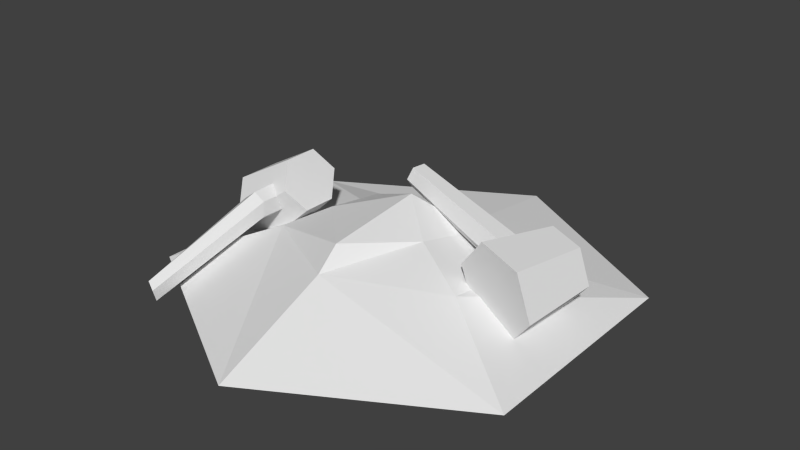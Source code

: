 # Source: DoubleTower_-_rubble.blend  (saved by Blender 2.78.0; exported with 4.5.12 LTS)
import bpy
from mathutils import Matrix  # noqa: F401  (used for matrix-valued properties, if any)

bpy.ops.wm.read_factory_settings(use_empty=True)
scene = bpy.context.scene
scene.name = 'Scene'

# ---- collections
col_collection_1 = bpy.data.collections.new('Collection 1'); scene.collection.children.link(col_collection_1)

# ---- world
world_world = bpy.data.worlds.new('World'); scene.world = world_world
world_world.color = (0.05088, 0.05088, 0.05088)
world_world.use_sun_shadow = False
world_world.sun_shadow_jitter_overblur = 0.0
world_world.cycles.sampling_method = 'NONE'
world_world.cycles.sample_map_resolution = 256

# ---- meshes
me_cylinder_003 = bpy.data.meshes.new('Cylinder.003')
me_cylinder_003.from_pydata([(-0.02732, 0.1777, -0.1451), (0.07493, 0.1338, 0.112), (0.08815, 0.08765, -0.2171), (0.1623, 0.06572, 0.05755), (0.08815, -0.09235, -0.2171), (0.1623, -0.07042, 0.05755), (-0.02732, -0.1823, -0.1451), (0.07493, -0.1385, 0.112), (-0.1428, -0.09235, -0.07317), (-0.0124, -0.07042, 0.1664), (-0.1428, 0.08765, -0.07317), (-0.0124, 0.06572, 0.1664), (0.0587, -0.005369, 0.07117), (0.09363, -0.6977, -0.1391), (0.09242, -0.005369, 0.01014), (0.1112, -0.6888, -0.1673), (0.06691, -0.005369, -0.054), (0.1002, -0.6709, -0.1949), (0.007683, -0.005369, -0.05711), (0.07167, -0.6619, -0.1943), (-0.02603, -0.005369, 0.003921), (0.05411, -0.6709, -0.1662), (-0.0005259, -0.005369, 0.06806), (0.06508, -0.6888, -0.1386), (0.1224, -0.6923, -0.1675), (0.09792, -0.7047, -0.1283), (0.1071, -0.6674, -0.2059), (0.06738, -0.6549, -0.2051), (0.04294, -0.6674, -0.1659), (0.05821, -0.6923, -0.1275), (0.06545, -0.2469, 0.008724), (0.04708, -0.2469, 0.04197), (0.05156, -0.2469, -0.02621), (0.0193, -0.2469, -0.02791), (0.0009338, -0.2469, 0.005337), (0.01483, -0.2469, 0.04027), (0.0563, -0.2102, 0.06514), (0.08685, -0.2102, 0.009847), (0.06374, -0.2102, -0.04826), (0.01008, -0.2102, -0.05108), (-0.02046, -0.2102, 0.004214), (0.002646, -0.2102, 0.06232)], [], [(0, 1, 3, 2), (2, 3, 5, 4), (4, 5, 7, 6), (6, 7, 9, 8), (3, 1, 11, 9, 7, 5), (8, 9, 11, 10), (10, 11, 1, 0), (36, 25, 24, 37), (37, 24, 26, 38), (38, 26, 27, 39), (39, 27, 28, 40), (13, 23, 35, 31), (40, 28, 29, 41), (41, 29, 25, 36), (13, 15, 24, 25), (15, 17, 26, 24), (17, 19, 27, 26), (19, 21, 28, 27), (21, 23, 29, 28), (23, 13, 25, 29), (30, 31, 35, 34, 33, 32), (21, 19, 33, 34), (17, 15, 30, 32), (23, 21, 34, 35), (19, 17, 32, 33), (15, 13, 31, 30), (0, 2, 4, 6, 8, 10), (22, 41, 36, 12), (20, 40, 41, 22), (18, 39, 40, 20), (16, 38, 39, 18), (14, 37, 38, 16), (12, 36, 37, 14)])
_uv = me_cylinder_003.uv_layers.new(name='UVMap')
_uv.uv.foreach_set('vector', [0.2449, 0.1394, 0.2432, 0.1374, 0.2432, 0.1248, 0.2449, 0.1228, 0.2449, 0.1228, 0.2432, 0.1248, 0.2431, 0.1186, 0.2448, 0.1146, 0.2431, 0.1477, 0.2448, 0.1511, 0.2448, 0.162, 0.2431, 0.162, 0.2431, 0.162, 0.2448, 0.162, 0.2448, 0.1728, 0.2431, 0.1763, 0.2472, 0.1396, 0.2465, 0.1333, 0.2465, 0.1208, 0.2472, 0.1146, 0.2479, 0.1208, 0.2479, 0.1333, 0.2465, 0.1664, 0.2467, 0.1396, 0.2475, 0.1396, 0.2476, 0.1664, 0.2448, 0.1477, 0.2431, 0.1436, 0.2432, 0.1374, 0.2449, 0.1394, 0.2502, 0.4389, 0.2502, 0.4699, 0.2499, 0.4699, 0.2498, 0.4389, 0.2497, 0.4389, 0.2497, 0.4699, 0.2495, 0.4699, 0.2495, 0.4389, 0.2495, 0.4389, 0.2495, 0.4699, 0.2492, 0.4699, 0.2492, 0.4389, 0.2492, 0.4389, 0.2492, 0.4699, 0.2491, 0.4699, 0.249, 0.4389, 0.2479, 0.9187, 0.248, 0.9187, 0.248, 0.9305, 0.2479, 0.9305, 0.2523, 0.4389, 0.2523, 0.4699, 0.252, 0.4699, 0.252, 0.4389, 0.2505, 0.4389, 0.2504, 0.4699, 0.2502, 0.4699, 0.2502, 0.4389, 0.2513, 0.4772, 0.2515, 0.4756, 0.2515, 0.4762, 0.2513, 0.4785, 0.2515, 0.4756, 0.2515, 0.4723, 0.2515, 0.4716, 0.2515, 0.4762, 0.2515, 0.4723, 0.2513, 0.4706, 0.2513, 0.4693, 0.2515, 0.4716, 0.2513, 0.4706, 0.2511, 0.4723, 0.251, 0.4716, 0.2513, 0.4693, 0.2511, 0.4723, 0.2511, 0.4756, 0.251, 0.4762, 0.251, 0.4716, 0.2511, 0.4756, 0.2513, 0.4772, 0.2513, 0.4785, 0.251, 0.4762, 0.2456, 0.9341, 0.2456, 0.9389, 0.2453, 0.9413, 0.245, 0.9389, 0.245, 0.9341, 0.2453, 0.9317, 0.2479, 0.9068, 0.2479, 0.9068, 0.2479, 0.9187, 0.2479, 0.9187, 0.2478, 0.925, 0.2477, 0.925, 0.2477, 0.9131, 0.2478, 0.9131, 0.2475, 0.92, 0.2475, 0.9202, 0.2475, 0.9266, 0.2474, 0.9262, 0.2479, 0.9068, 0.248, 0.9068, 0.248, 0.9187, 0.2479, 0.9187, 0.2479, 0.9187, 0.2479, 0.9187, 0.2479, 0.9305, 0.2479, 0.9305, 0.2429, 0.1459, 0.2419, 0.1482, 0.2399, 0.1482, 0.239, 0.1459, 0.2399, 0.1436, 0.2419, 0.1436, 0.2505, 0.4079, 0.2505, 0.4389, 0.2502, 0.4389, 0.2502, 0.4079, 0.2524, 0.4079, 0.2523, 0.4389, 0.252, 0.4389, 0.2519, 0.4079, 0.2491, 0.4079, 0.2492, 0.4389, 0.249, 0.4389, 0.2489, 0.4079, 0.2496, 0.4079, 0.2495, 0.4389, 0.2492, 0.4389, 0.2491, 0.4079, 0.2498, 0.4079, 0.2497, 0.4389, 0.2495, 0.4389, 0.2496, 0.4079, 0.2502, 0.4079, 0.2502, 0.4389, 0.2498, 0.4389, 0.2498, 0.4079])
me_cylinder_003.use_remesh_preserve_volume = False
me_cylinder_003.use_remesh_preserve_attributes = False
me_cylinder_003.use_mirror_vertex_groups = False
me_cylinder_003.update()
me_cylinder_001 = bpy.data.meshes.new('Cylinder.001')
me_cylinder_001.from_pydata([(-1.664e-15, 0.1777, -0.1638), (-8.716e-10, 0.1338, 0.1266), (0.1559, 0.08765, -0.1638), (0.1179, 0.06572, 0.1266), (0.1559, -0.09235, -0.1638), (0.1179, -0.07042, 0.1266), (-1.574e-08, -0.1823, -0.1638), (-1.277e-08, -0.1385, 0.1266), (-0.1559, -0.09235, -0.1638), (-0.1179, -0.07042, 0.1266), (-0.1559, 0.08765, -0.1638), (-0.1179, 0.06572, 0.1266), (-4.294e-09, -0.005369, 0.08052), (-1.77e-08, -0.6798, 0.04402), (0.06273, -0.005369, 0.0443), (0.03113, -0.6798, 0.02605), (0.06273, -0.005369, -0.02814), (0.03113, -0.6798, -0.00989), (-1.063e-08, -0.005369, -0.06436), (-2.183e-08, -0.6798, -0.02786), (-0.06273, -0.005369, -0.02814), (-0.03113, -0.6798, -0.00989), (-0.06273, -0.005369, 0.0443), (-0.03113, -0.6798, 0.02605), (0.0433, -0.6798, 0.03308), (-1.359e-08, -0.6798, 0.05808), (0.0433, -0.6798, -0.01692), (-1.796e-08, -0.6798, -0.04192), (-0.0433, -0.6798, -0.01692), (-0.0433, -0.6798, 0.03308), (0.0451, -0.2469, 0.03412), (-1.025e-08, -0.2469, 0.06016), (0.0451, -0.2469, -0.01795), (-1.623e-08, -0.2469, -0.04399), (-0.0451, -0.2469, -0.01795), (-0.0451, -0.2469, 0.03412)], [], [(0, 1, 3, 2), (2, 3, 5, 4), (4, 5, 7, 6), (6, 7, 9, 8), (3, 1, 11, 9, 7, 5), (8, 9, 11, 10), (10, 11, 1, 0), (12, 25, 24, 14), (14, 24, 26, 16), (16, 26, 27, 18), (18, 27, 28, 20), (13, 23, 35, 31), (20, 28, 29, 22), (22, 29, 25, 12), (13, 15, 24, 25), (15, 17, 26, 24), (17, 19, 27, 26), (19, 21, 28, 27), (21, 23, 29, 28), (23, 13, 25, 29), (30, 31, 35, 34, 33, 32), (21, 19, 33, 34), (17, 15, 30, 32), (23, 21, 34, 35), (19, 17, 32, 33), (15, 13, 31, 30), (0, 2, 4, 6, 8, 10)])
_uv = me_cylinder_001.uv_layers.new(name='UVMap')
_uv.uv.foreach_set('vector', [0.2449, 0.1394, 0.2432, 0.1374, 0.2432, 0.1248, 0.2449, 0.1228, 0.2449, 0.1228, 0.2432, 0.1248, 0.2431, 0.1186, 0.2448, 0.1146, 0.2431, 0.1477, 0.2448, 0.1511, 0.2448, 0.162, 0.2431, 0.162, 0.2431, 0.162, 0.2448, 0.162, 0.2448, 0.1728, 0.2431, 0.1763, 0.2472, 0.1396, 0.2465, 0.1333, 0.2465, 0.1208, 0.2472, 0.1146, 0.2479, 0.1208, 0.2479, 0.1333, 0.2465, 0.1664, 0.2467, 0.1396, 0.2475, 0.1396, 0.2476, 0.1664, 0.2448, 0.1477, 0.2431, 0.1436, 0.2432, 0.1374, 0.2449, 0.1394, 0.2502, 0.4079, 0.2502, 0.4699, 0.2499, 0.4699, 0.2498, 0.4079, 0.2498, 0.4079, 0.2497, 0.4699, 0.2495, 0.4699, 0.2496, 0.4079, 0.2496, 0.4079, 0.2495, 0.4699, 0.2492, 0.4699, 0.2491, 0.4079, 0.2491, 0.4079, 0.2492, 0.4699, 0.2491, 0.4699, 0.2489, 0.4079, 0.2479, 0.9187, 0.248, 0.9187, 0.248, 0.9305, 0.2479, 0.9305, 0.2524, 0.4079, 0.2523, 0.4699, 0.252, 0.4699, 0.2519, 0.4079, 0.2505, 0.4079, 0.2504, 0.4699, 0.2502, 0.4699, 0.2502, 0.4079, 0.2513, 0.4772, 0.2515, 0.4756, 0.2515, 0.4762, 0.2513, 0.4785, 0.2515, 0.4756, 0.2515, 0.4723, 0.2515, 0.4716, 0.2515, 0.4762, 0.2515, 0.4723, 0.2513, 0.4706, 0.2513, 0.4693, 0.2515, 0.4716, 0.2513, 0.4706, 0.2511, 0.4723, 0.251, 0.4716, 0.2513, 0.4693, 0.2511, 0.4723, 0.2511, 0.4756, 0.251, 0.4762, 0.251, 0.4716, 0.2511, 0.4756, 0.2513, 0.4772, 0.2513, 0.4785, 0.251, 0.4762, 0.2456, 0.9341, 0.2456, 0.9389, 0.2453, 0.9413, 0.245, 0.9389, 0.245, 0.9341, 0.2453, 0.9317, 0.2479, 0.9068, 0.2479, 0.9068, 0.2479, 0.9187, 0.2479, 0.9187, 0.2478, 0.925, 0.2477, 0.925, 0.2477, 0.9131, 0.2478, 0.9131, 0.2475, 0.92, 0.2475, 0.9202, 0.2475, 0.9266, 0.2474, 0.9262, 0.2479, 0.9068, 0.248, 0.9068, 0.248, 0.9187, 0.2479, 0.9187, 0.2479, 0.9187, 0.2479, 0.9187, 0.2479, 0.9305, 0.2479, 0.9305, 0.243, 0.1459, 0.2414, 0.1496, 0.2381, 0.1496, 0.2365, 0.1459, 0.2381, 0.1421, 0.2414, 0.1421])
me_cylinder_001.use_remesh_preserve_volume = False
me_cylinder_001.use_remesh_preserve_attributes = False
me_cylinder_001.use_mirror_vertex_groups = False
me_cylinder_001.update()
me_cylinder = bpy.data.meshes.new('Cylinder')
me_cylinder.from_pydata([(0.0, 1.0, -0.5), (-9.574e-09, 0.54, -0.4377), (0.866, 0.5, -0.5), (0.4487, 0.2842, -0.3916), (0.866, -0.5, -0.5), (0.4487, -0.2272, -0.2995), (-8.742e-08, -1.0, -0.5), (-5.487e-08, -0.483, -0.2534), (-0.866, -0.5, -0.5), (-0.4487, -0.2272, -0.2995), (-0.866, 0.5, -0.5), (-0.4487, 0.2842, -0.3916), (-1.987e-08, 0.06353, -0.1055), (0.2474, 0.1809, -0.2516), (0.1861, -0.09125, -0.2073), (-0.2944, -0.09125, -0.2073), (-0.2852, 0.1809, -0.2516), (-8.163e-09, 0.3564, -0.304), (-5.967e-08, -0.382, -0.155)], [], [(0, 1, 3, 2), (2, 3, 5, 4), (4, 5, 7, 6), (6, 7, 9, 8), (14, 13, 12), (8, 9, 11, 10), (10, 11, 1, 0), (0, 2, 4, 6, 8, 10), (16, 15, 12), (13, 17, 12), (18, 14, 12), (17, 16, 12), (15, 18, 12), (9, 7, 18, 15), (1, 11, 16, 17), (7, 5, 14, 18), (3, 1, 17, 13), (11, 9, 15, 16), (5, 3, 13, 14)])
_uv = me_cylinder.uv_layers.new(name='UVMap')
_uv.uv.foreach_set('vector', [0.3384, 0.7679, 0.3396, 0.7807, 0.3394, 0.7929, 0.3381, 0.7865, 0.3381, 0.7865, 0.3394, 0.7929, 0.3394, 0.8173, 0.3381, 0.8237, 0.3381, 0.8237, 0.3394, 0.8173, 0.3396, 0.8295, 0.3384, 0.8422, 0.3362, 0.8422, 0.3374, 0.8548, 0.3373, 0.8789, 0.336, 0.8789, 0.3394, 0.8173, 0.3394, 0.7929, 0.3394, 0.8173, 0.336, 0.8789, 0.3373, 0.8789, 0.3374, 0.8919, 0.3362, 0.8987, 0.3388, 0.881, 0.339, 0.8422, 0.3398, 0.8422, 0.34, 0.881, 0.336, 0.7865, 0.337, 0.7679, 0.3381, 0.7865, 0.3381, 0.8237, 0.337, 0.8422, 0.336, 0.8237, 0.3374, 0.8919, 0.3373, 0.8789, 0.3374, 0.8919, 0.3394, 0.7929, 0.3396, 0.7807, 0.3394, 0.7929, 0.3396, 0.8295, 0.3394, 0.8173, 0.3396, 0.8295, 0.3398, 0.8422, 0.339, 0.8422, 0.3398, 0.8422, 0.3373, 0.8789, 0.3374, 0.8548, 0.3373, 0.8789, 0.3373, 0.8789, 0.3374, 0.8548, 0.3374, 0.8548, 0.3373, 0.8789, 0.3398, 0.8422, 0.339, 0.8422, 0.339, 0.8422, 0.3398, 0.8422, 0.3396, 0.8295, 0.3394, 0.8173, 0.3394, 0.8173, 0.3396, 0.8295, 0.3394, 0.7929, 0.3396, 0.7807, 0.3396, 0.7807, 0.3394, 0.7929, 0.3374, 0.8919, 0.3373, 0.8789, 0.3373, 0.8789, 0.3374, 0.8919, 0.3394, 0.8173, 0.3394, 0.7929, 0.3394, 0.7929, 0.3394, 0.8173])
me_cylinder.use_remesh_preserve_volume = False
me_cylinder.use_remesh_preserve_attributes = False
me_cylinder.use_mirror_vertex_groups = False
me_cylinder.update()

# ---- objects
ob_barrel_002 = bpy.data.objects.new('Barrel.002', me_cylinder_003)
ob_barrel = bpy.data.objects.new('Barrel', me_cylinder_001)
ob_base = bpy.data.objects.new('Base', me_cylinder)

# ---- transforms, parenting, visibility, modifiers, constraints
ob_barrel_002.location = (-0.2872, 0.0, 0.1034)
ob_barrel_002.rotation_euler = (0.0, 0.5559, 0.0)
ob_barrel_002.scale = (0.5, 0.5, 0.5)
ob_barrel_002.lineart.crease_threshold = 0.0
ob_barrel.location = (0.286, 0.0, 0.1034)
ob_barrel.rotation_euler = (-1.172, -1.38, -0.6712)
ob_barrel.scale = (0.5, 0.5, 0.5)
ob_barrel.lineart.crease_threshold = 0.0
ob_base.location = (0.0, -0.0004265, 0.2022)
ob_base.scale = (0.45, 0.45, 0.405)
ob_base.lineart.crease_threshold = 0.0

# ---- collection membership
col_collection_1.objects.link(ob_barrel_002)
col_collection_1.objects.link(ob_barrel)
col_collection_1.objects.link(ob_base)

# ---- scene / render settings (as saved in the file)
scene.frame_start = 1; scene.frame_end = 250; scene.frame_set(1)
scene.render.engine = 'BLENDER_EEVEE_NEXT'
scene.render.resolution_percentage = 50
scene.render.dither_intensity = 0.0
scene.cycles.use_denoising = False
scene.cycles.samples = 10
scene.cycles.sampling_pattern = 'TABULATED_SOBOL'
scene.cycles.light_sampling_threshold = 0.0
scene.cycles.use_adaptive_sampling = False
scene.cycles.use_light_tree = False
scene.cycles.blur_glossy = 0.0
scene.cycles.pixel_filter_type = 'GAUSSIAN'
scene.cycles.sample_clamp_indirect = 0.0
scene.view_settings.view_transform = 'Standard'
bpy.context.view_layer.update()

# ---- added for rendering (the .blend has no active camera and no usable light): camera, sun
cam_auto = bpy.data.cameras.new('AutoCamera')
cam_auto.lens = 50.0
cam_auto.sensor_width = 36.0
cam_auto.clip_end = 1000.0
ob_auto_camera = bpy.data.objects.new('AutoCamera', cam_auto)
scene.collection.objects.link(ob_auto_camera)
ob_auto_camera.location = (1.14268, -1.37515, 1.02262)
ob_auto_camera.rotation_euler = (1.09748, -7.21219e-08, 0.694738)
scene.camera = ob_auto_camera
light_auto_sun = bpy.data.lights.new('AutoSun', 'SUN')
light_auto_sun.energy = 3.0
light_auto_sun.angle = 0.0523599
ob_auto_sun = bpy.data.objects.new('AutoSun', light_auto_sun)
scene.collection.objects.link(ob_auto_sun)
ob_auto_sun.rotation_euler = (0.872665, 0.174533, 0.523599)
bpy.context.view_layer.update()
